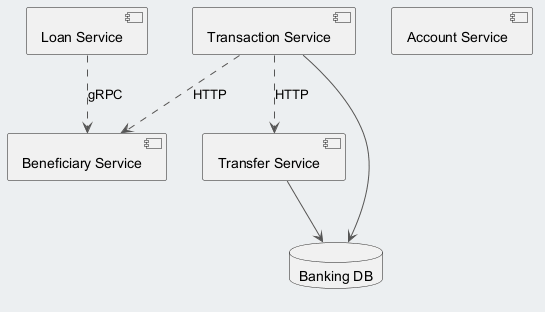

The diagram above was rendered by PlantUML. Its source (embedded in the PNG):
@startuml
skinparam backgroundColor #ECEFF1
skinparam classBackgroundColor #FFFFFF
skinparam classBorderColor #455A64
skinparam ArrowColor #555555
component "Loan Service" as C_LoanService
component "Account Service" as C_AccountService
component "Transaction Service" as C_TransactionService
component "Beneficiary Service" as C_BeneficiaryService
component "Transfer Service" as C_TransferService
database "Banking DB" as DB_banking
C_TransactionService --> DB_banking
C_TransferService --> DB_banking
C_TransactionService ..> C_BeneficiaryService : HTTP
C_LoanService ..> C_BeneficiaryService : gRPC
C_TransactionService ..> C_TransferService : HTTP
@enduml